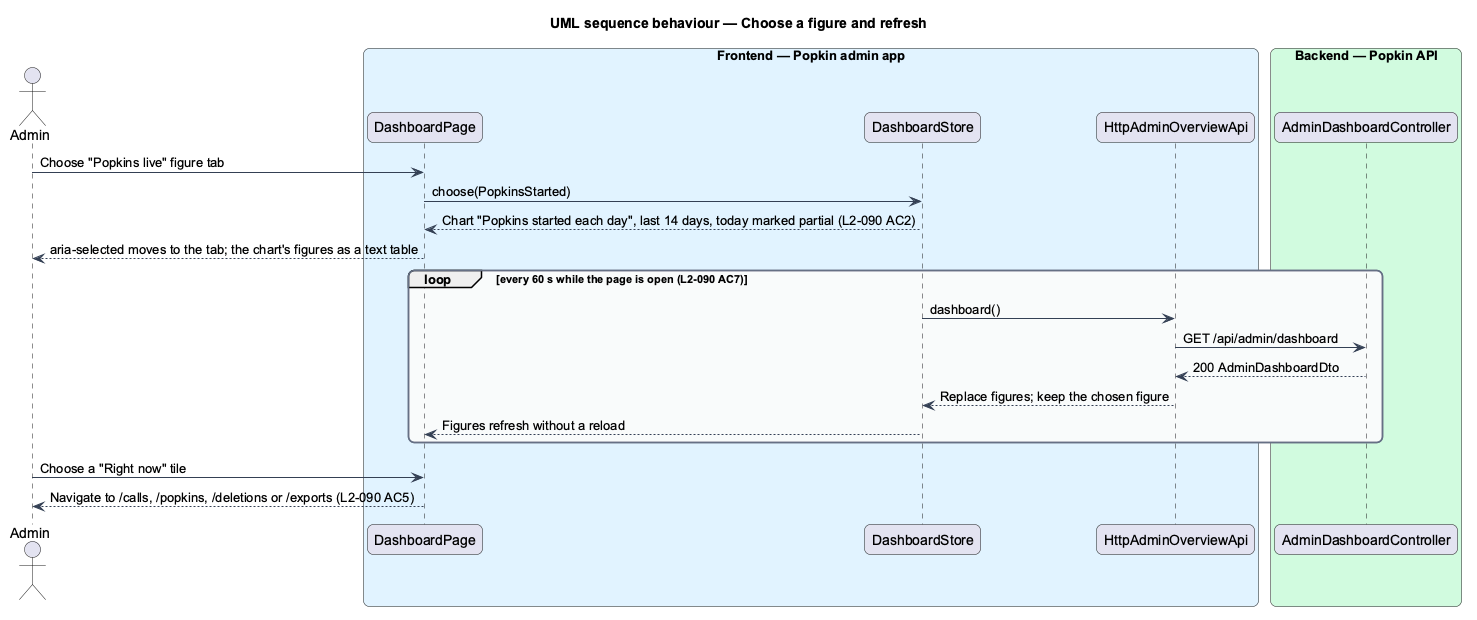

The diagram above was rendered by PlantUML. Its source (embedded in the PNG):
@startuml
title UML sequence behaviour — Choose a figure and refresh
skinparam backgroundColor #FFFFFF
skinparam shadowing false
skinparam roundcorner 12
skinparam defaultFontName Arial
skinparam ArrowColor #344054
skinparam rectangle {
  BorderColor #344054
  FontColor #101828
}
skinparam package {
  BorderColor #667085
  FontColor #101828
  BackgroundColor #F9FAFB
}
actor "Admin" as actor
box "Frontend — Popkin admin app" #E0F2FE
  participant "DashboardPage" as page
  participant "DashboardStore" as store
  participant "HttpAdminOverviewApi" as client
end box
box "Backend — Popkin API" #D1FADF
  participant "AdminDashboardController" as ctrl
end box
actor -> page : Choose "Popkins live" figure tab
page -> store : choose(PopkinsStarted)
store --> page : Chart "Popkins started each day", last 14 days, today marked partial (L2-090 AC2)
page --> actor : aria-selected moves to the tab; the chart's figures as a text table
loop every 60 s while the page is open (L2-090 AC7)
  store -> client : dashboard()
  client -> ctrl : GET /api/admin/dashboard
  ctrl --> client : 200 AdminDashboardDto
  client --> store : Replace figures; keep the chosen figure
  store --> page : Figures refresh without a reload
end
actor -> page : Choose a "Right now" tile
page --> actor : Navigate to /calls, /popkins, /deletions or /exports (L2-090 AC5)
@enduml